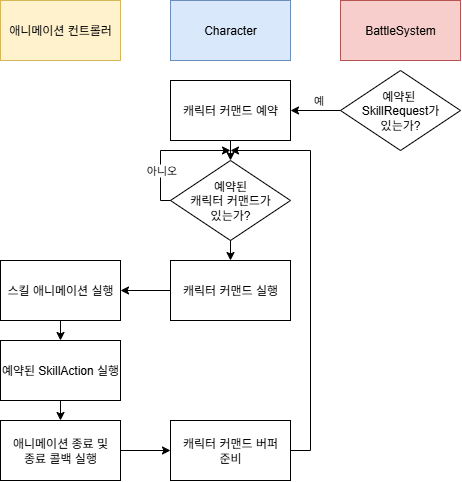

The diagram above was exported from draw.io. Its source (the exported page's mxGraphModel, read from the mxfile embedded in the PNG):
<mxGraphModel dx="688" dy="906" grid="1" gridSize="10" guides="1" tooltips="1" connect="1" arrows="1" fold="1" page="1" pageScale="1" pageWidth="827" pageHeight="1169" math="0" shadow="0">
  <root>
    <mxCell id="0" />
    <mxCell id="1" parent="0" />
    <mxCell id="oXPcWNC4ewDEf8OpXYa_-1" value="Character" style="rounded=0;whiteSpace=wrap;html=1;fillColor=#dae8fc;strokeColor=#6c8ebf;" parent="1" vertex="1">
      <mxGeometry x="260" y="50" width="120" height="60" as="geometry" />
    </mxCell>
    <mxCell id="oXPcWNC4ewDEf8OpXYa_-2" value="BattleSystem" style="rounded=0;whiteSpace=wrap;html=1;fillColor=#f8cecc;strokeColor=#b85450;" parent="1" vertex="1">
      <mxGeometry x="430" y="50" width="120" height="60" as="geometry" />
    </mxCell>
    <mxCell id="xkcOeQJBXuxBfvR-GtrE-2" value="예약된&amp;nbsp;&lt;div&gt;SkillRequest가&lt;div&gt;있는가?&lt;/div&gt;&lt;/div&gt;" style="rhombus;whiteSpace=wrap;html=1;" vertex="1" parent="1">
      <mxGeometry x="430" y="120" width="120" height="80" as="geometry" />
    </mxCell>
    <mxCell id="xkcOeQJBXuxBfvR-GtrE-3" value="" style="endArrow=classic;html=1;rounded=0;exitX=0;exitY=0.5;exitDx=0;exitDy=0;entryX=1;entryY=0.5;entryDx=0;entryDy=0;" edge="1" parent="1" source="xkcOeQJBXuxBfvR-GtrE-2" target="xkcOeQJBXuxBfvR-GtrE-4">
      <mxGeometry width="50" height="50" relative="1" as="geometry">
        <mxPoint x="520" y="550" as="sourcePoint" />
        <mxPoint x="570" y="500" as="targetPoint" />
      </mxGeometry>
    </mxCell>
    <mxCell id="xkcOeQJBXuxBfvR-GtrE-5" value="예" style="edgeLabel;html=1;align=center;verticalAlign=middle;resizable=0;points=[];" vertex="1" connectable="0" parent="xkcOeQJBXuxBfvR-GtrE-3">
      <mxGeometry x="-0.0875" y="-2" relative="1" as="geometry">
        <mxPoint y="-8" as="offset" />
      </mxGeometry>
    </mxCell>
    <mxCell id="xkcOeQJBXuxBfvR-GtrE-4" value="캐릭터 커맨드 예약" style="rounded=0;whiteSpace=wrap;html=1;" vertex="1" parent="1">
      <mxGeometry x="260" y="130" width="120" height="60" as="geometry" />
    </mxCell>
    <mxCell id="xkcOeQJBXuxBfvR-GtrE-6" value="예약된&lt;div&gt;캐릭터 커맨드가&lt;/div&gt;&lt;div&gt;있는가?&lt;/div&gt;" style="rhombus;whiteSpace=wrap;html=1;" vertex="1" parent="1">
      <mxGeometry x="260" y="210" width="120" height="80" as="geometry" />
    </mxCell>
    <mxCell id="xkcOeQJBXuxBfvR-GtrE-7" value="" style="endArrow=classic;html=1;rounded=0;exitX=0.5;exitY=1;exitDx=0;exitDy=0;entryX=0.5;entryY=0;entryDx=0;entryDy=0;" edge="1" parent="1" source="xkcOeQJBXuxBfvR-GtrE-4" target="xkcOeQJBXuxBfvR-GtrE-6">
      <mxGeometry width="50" height="50" relative="1" as="geometry">
        <mxPoint x="330" y="320" as="sourcePoint" />
        <mxPoint x="380" y="270" as="targetPoint" />
      </mxGeometry>
    </mxCell>
    <mxCell id="xkcOeQJBXuxBfvR-GtrE-8" value="" style="endArrow=classic;html=1;rounded=0;exitX=0;exitY=0.5;exitDx=0;exitDy=0;" edge="1" parent="1" source="xkcOeQJBXuxBfvR-GtrE-6">
      <mxGeometry width="50" height="50" relative="1" as="geometry">
        <mxPoint x="330" y="320" as="sourcePoint" />
        <mxPoint x="320" y="200" as="targetPoint" />
        <Array as="points">
          <mxPoint x="250" y="250" />
          <mxPoint x="250" y="200" />
        </Array>
      </mxGeometry>
    </mxCell>
    <mxCell id="xkcOeQJBXuxBfvR-GtrE-9" value="아니오" style="edgeLabel;html=1;align=center;verticalAlign=middle;resizable=0;points=[];" vertex="1" connectable="0" parent="xkcOeQJBXuxBfvR-GtrE-8">
      <mxGeometry x="-0.379" y="-1" relative="1" as="geometry">
        <mxPoint as="offset" />
      </mxGeometry>
    </mxCell>
    <mxCell id="xkcOeQJBXuxBfvR-GtrE-10" value="캐릭터 커맨드 실행" style="rounded=0;whiteSpace=wrap;html=1;" vertex="1" parent="1">
      <mxGeometry x="260" y="310" width="120" height="60" as="geometry" />
    </mxCell>
    <mxCell id="xkcOeQJBXuxBfvR-GtrE-11" value="" style="endArrow=classic;html=1;rounded=0;exitX=0.5;exitY=1;exitDx=0;exitDy=0;entryX=0.5;entryY=0;entryDx=0;entryDy=0;" edge="1" parent="1" source="xkcOeQJBXuxBfvR-GtrE-6" target="xkcOeQJBXuxBfvR-GtrE-10">
      <mxGeometry width="50" height="50" relative="1" as="geometry">
        <mxPoint x="380" y="240" as="sourcePoint" />
        <mxPoint x="430" y="190" as="targetPoint" />
      </mxGeometry>
    </mxCell>
    <mxCell id="xkcOeQJBXuxBfvR-GtrE-12" value="스킬 애니메이션 실행" style="rounded=0;whiteSpace=wrap;html=1;" vertex="1" parent="1">
      <mxGeometry x="90" y="310" width="120" height="60" as="geometry" />
    </mxCell>
    <mxCell id="xkcOeQJBXuxBfvR-GtrE-13" value="" style="endArrow=classic;html=1;rounded=0;exitX=0;exitY=0.5;exitDx=0;exitDy=0;entryX=1;entryY=0.5;entryDx=0;entryDy=0;" edge="1" parent="1" source="xkcOeQJBXuxBfvR-GtrE-10" target="xkcOeQJBXuxBfvR-GtrE-12">
      <mxGeometry width="50" height="50" relative="1" as="geometry">
        <mxPoint x="370" y="360" as="sourcePoint" />
        <mxPoint x="420" y="310" as="targetPoint" />
      </mxGeometry>
    </mxCell>
    <mxCell id="xkcOeQJBXuxBfvR-GtrE-14" value="예약된 SkillAction 실행" style="rounded=0;whiteSpace=wrap;html=1;" vertex="1" parent="1">
      <mxGeometry x="90" y="390" width="120" height="60" as="geometry" />
    </mxCell>
    <mxCell id="xkcOeQJBXuxBfvR-GtrE-16" value="애니메이션 컨트롤러" style="rounded=0;whiteSpace=wrap;html=1;fillColor=#fff2cc;strokeColor=#d6b656;" vertex="1" parent="1">
      <mxGeometry x="90" y="50" width="120" height="60" as="geometry" />
    </mxCell>
    <mxCell id="xkcOeQJBXuxBfvR-GtrE-17" value="" style="endArrow=classic;html=1;rounded=0;exitX=0.5;exitY=1;exitDx=0;exitDy=0;entryX=0.5;entryY=0;entryDx=0;entryDy=0;" edge="1" parent="1" source="xkcOeQJBXuxBfvR-GtrE-12" target="xkcOeQJBXuxBfvR-GtrE-14">
      <mxGeometry width="50" height="50" relative="1" as="geometry">
        <mxPoint x="270" y="350" as="sourcePoint" />
        <mxPoint x="320" y="300" as="targetPoint" />
      </mxGeometry>
    </mxCell>
    <mxCell id="xkcOeQJBXuxBfvR-GtrE-18" value="애니메이션 종료 및&lt;div&gt;종료 콜백 실행&lt;/div&gt;" style="rounded=0;whiteSpace=wrap;html=1;" vertex="1" parent="1">
      <mxGeometry x="90" y="470" width="120" height="60" as="geometry" />
    </mxCell>
    <mxCell id="xkcOeQJBXuxBfvR-GtrE-19" value="" style="endArrow=classic;html=1;rounded=0;exitX=0.5;exitY=1;exitDx=0;exitDy=0;entryX=0.5;entryY=0;entryDx=0;entryDy=0;" edge="1" parent="1" source="xkcOeQJBXuxBfvR-GtrE-14" target="xkcOeQJBXuxBfvR-GtrE-18">
      <mxGeometry width="50" height="50" relative="1" as="geometry">
        <mxPoint x="250" y="400" as="sourcePoint" />
        <mxPoint x="300" y="350" as="targetPoint" />
      </mxGeometry>
    </mxCell>
    <mxCell id="xkcOeQJBXuxBfvR-GtrE-20" value="캐릭터 커맨드 버퍼&lt;div&gt;준비&lt;/div&gt;" style="rounded=0;whiteSpace=wrap;html=1;" vertex="1" parent="1">
      <mxGeometry x="260" y="470" width="120" height="60" as="geometry" />
    </mxCell>
    <mxCell id="xkcOeQJBXuxBfvR-GtrE-21" value="" style="endArrow=classic;html=1;rounded=0;exitX=1;exitY=0.5;exitDx=0;exitDy=0;entryX=0;entryY=0.5;entryDx=0;entryDy=0;" edge="1" parent="1" source="xkcOeQJBXuxBfvR-GtrE-18" target="xkcOeQJBXuxBfvR-GtrE-20">
      <mxGeometry width="50" height="50" relative="1" as="geometry">
        <mxPoint x="250" y="400" as="sourcePoint" />
        <mxPoint x="300" y="350" as="targetPoint" />
      </mxGeometry>
    </mxCell>
    <mxCell id="xkcOeQJBXuxBfvR-GtrE-22" value="" style="endArrow=classic;html=1;rounded=0;exitX=1;exitY=0.5;exitDx=0;exitDy=0;" edge="1" parent="1" source="xkcOeQJBXuxBfvR-GtrE-20">
      <mxGeometry width="50" height="50" relative="1" as="geometry">
        <mxPoint x="250" y="400" as="sourcePoint" />
        <mxPoint x="320" y="200" as="targetPoint" />
        <Array as="points">
          <mxPoint x="400" y="500" />
          <mxPoint x="400" y="200" />
        </Array>
      </mxGeometry>
    </mxCell>
  </root>
</mxGraphModel>